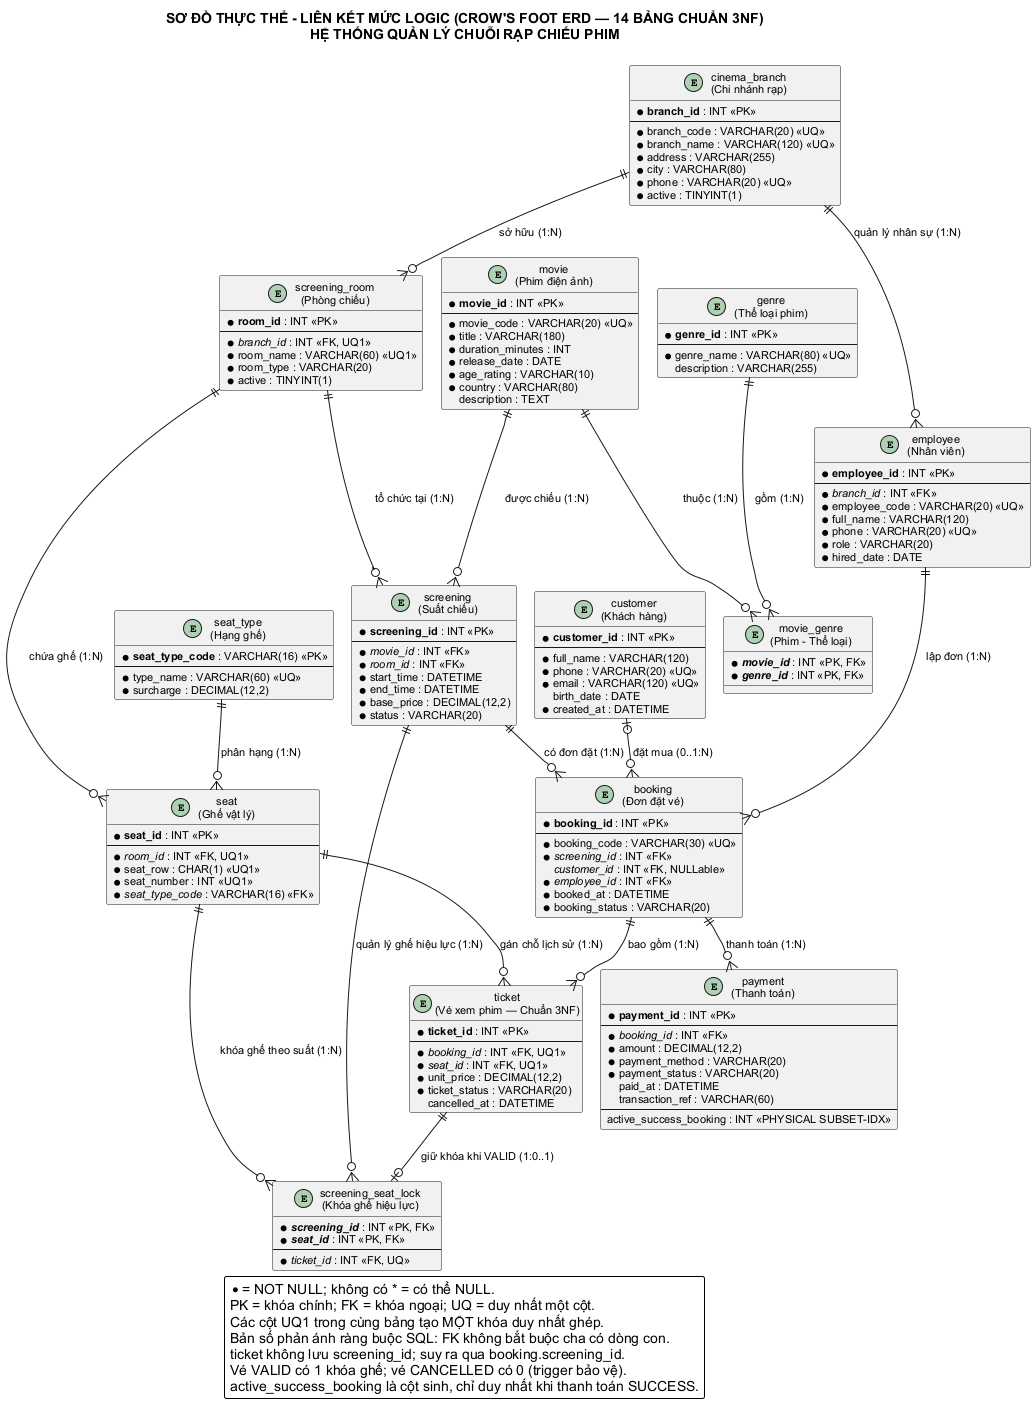

The diagram above was rendered by PlantUML. Its source (embedded in the PNG):
@startuml erd-logical
!pragma layout smetana
skinparam backgroundColor #FFFFFF
skinparam defaultFontName "Arial"
skinparam defaultFontSize 11
skinparam shadowing false
skinparam roundCorner 4

title SƠ ĐỒ THỰC THỂ - LIÊN KẾT MỨC LOGIC (CROW'S FOOT ERD — 14 BẢNG CHUẨN 3NF)\nHỆ THỐNG QUẢN LÝ CHUỖI RẠP CHIẾU PHIM

entity "cinema_branch\n(Chi nhánh rạp)" as cinema_branch {
  * **branch_id** : INT <<PK>>
  --
  * branch_code : VARCHAR(20) <<UQ>>
  * branch_name : VARCHAR(120) <<UQ>>
  * address : VARCHAR(255)
  * city : VARCHAR(80)
  * phone : VARCHAR(20) <<UQ>>
  * active : TINYINT(1)
}

entity "screening_room\n(Phòng chiếu)" as screening_room {
  * **room_id** : INT <<PK>>
  --
  * //branch_id// : INT <<FK, UQ1>>
  * room_name : VARCHAR(60) <<UQ1>>
  * room_type : VARCHAR(20)
  * active : TINYINT(1)
}

entity "seat_type\n(Hạng ghế)" as seat_type {
  * **seat_type_code** : VARCHAR(16) <<PK>>
  --
  * type_name : VARCHAR(60) <<UQ>>
  * surcharge : DECIMAL(12,2)
}

entity "seat\n(Ghế vật lý)" as seat {
  * **seat_id** : INT <<PK>>
  --
  * //room_id// : INT <<FK, UQ1>>
  * seat_row : CHAR(1) <<UQ1>>
  * seat_number : INT <<UQ1>>
  * //seat_type_code// : VARCHAR(16) <<FK>>
}

entity "movie\n(Phim điện ảnh)" as movie {
  * **movie_id** : INT <<PK>>
  --
  * movie_code : VARCHAR(20) <<UQ>>
  * title : VARCHAR(180)
  * duration_minutes : INT
  * release_date : DATE
  * age_rating : VARCHAR(10)
  * country : VARCHAR(80)
  description : TEXT
}

entity "genre\n(Thể loại phim)" as genre {
  * **genre_id** : INT <<PK>>
  --
  * genre_name : VARCHAR(80) <<UQ>>
  description : VARCHAR(255)
}

entity "movie_genre\n(Phim - Thể loại)" as movie_genre {
  * **//movie_id//** : INT <<PK, FK>>
  * **//genre_id//** : INT <<PK, FK>>
}

entity "screening\n(Suất chiếu)" as screening {
  * **screening_id** : INT <<PK>>
  --
  * //movie_id// : INT <<FK>>
  * //room_id// : INT <<FK>>
  * start_time : DATETIME
  * end_time : DATETIME
  * base_price : DECIMAL(12,2)
  * status : VARCHAR(20)
}

entity "customer\n(Khách hàng)" as customer {
  * **customer_id** : INT <<PK>>
  --
  * full_name : VARCHAR(120)
  * phone : VARCHAR(20) <<UQ>>
  * email : VARCHAR(120) <<UQ>>
  birth_date : DATE
  * created_at : DATETIME
}

entity "employee\n(Nhân viên)" as employee {
  * **employee_id** : INT <<PK>>
  --
  * //branch_id// : INT <<FK>>
  * employee_code : VARCHAR(20) <<UQ>>
  * full_name : VARCHAR(120)
  * phone : VARCHAR(20) <<UQ>>
  * role : VARCHAR(20)
  * hired_date : DATE
}

entity "booking\n(Đơn đặt vé)" as booking {
  * **booking_id** : INT <<PK>>
  --
  * booking_code : VARCHAR(30) <<UQ>>
  * //screening_id// : INT <<FK>>
  //customer_id// : INT <<FK, NULLable>>
  * //employee_id// : INT <<FK>>
  * booked_at : DATETIME
  * booking_status : VARCHAR(20)
}

entity "ticket\n(Vé xem phim — Chuẩn 3NF)" as ticket {
  * **ticket_id** : INT <<PK>>
  --
  * //booking_id// : INT <<FK, UQ1>>
  * //seat_id// : INT <<FK, UQ1>>
  * unit_price : DECIMAL(12,2)
  * ticket_status : VARCHAR(20)
  cancelled_at : DATETIME
}

entity "screening_seat_lock\n(Khóa ghế hiệu lực)" as screening_seat_lock {
  * **//screening_id//** : INT <<PK, FK>>
  * **//seat_id//** : INT <<PK, FK>>
  --
  * //ticket_id// : INT <<FK, UQ>>
}

entity "payment\n(Thanh toán)" as payment {
  * **payment_id** : INT <<PK>>
  --
  * //booking_id// : INT <<FK>>
  * amount : DECIMAL(12,2)
  * payment_method : VARCHAR(20)
  * payment_status : VARCHAR(20)
  paid_at : DATETIME
  transaction_ref : VARCHAR(60)
  --
  active_success_booking : INT <<PHYSICAL SUBSET-IDX>>
}

cinema_branch ||--o{ screening_room : "sở hữu (1:N)"
cinema_branch ||--o{ employee : "quản lý nhân sự (1:N)"
screening_room ||--o{ seat : "chứa ghế (1:N)"
seat_type ||--o{ seat : "phân hạng (1:N)"
movie ||--o{ movie_genre : "thuộc (1:N)"
genre ||--o{ movie_genre : "gồm (1:N)"
movie ||--o{ screening : "được chiếu (1:N)"
screening_room ||--o{ screening : "tổ chức tại (1:N)"
screening ||--o{ booking : "có đơn đặt (1:N)"
customer |o--o{ booking : "đặt mua (0..1:N)"
employee ||--o{ booking : "lập đơn (1:N)"
booking ||--o{ ticket : "bao gồm (1:N)"
seat ||--o{ ticket : "gán chỗ lịch sử (1:N)"
screening ||--o{ screening_seat_lock : "quản lý ghế hiệu lực (1:N)"
seat ||--o{ screening_seat_lock : "khóa ghế theo suất (1:N)"
ticket ||--o| screening_seat_lock : "giữ khóa khi VALID (1:0..1)"
booking ||--o{ payment : "thanh toán (1:N)"

legend bottom
  * = NOT NULL; không có * = có thể NULL.
  PK = khóa chính; FK = khóa ngoại; UQ = duy nhất một cột.
  Các cột UQ1 trong cùng bảng tạo MỘT khóa duy nhất ghép.
  Bản số phản ánh ràng buộc SQL: FK không bắt buộc cha có dòng con.
  ticket không lưu screening_id; suy ra qua booking.screening_id.
  Vé VALID có 1 khóa ghế; vé CANCELLED có 0 (trigger bảo vệ).
  active_success_booking là cột sinh, chỉ duy nhất khi thanh toán SUCCESS.
endlegend

@enduml